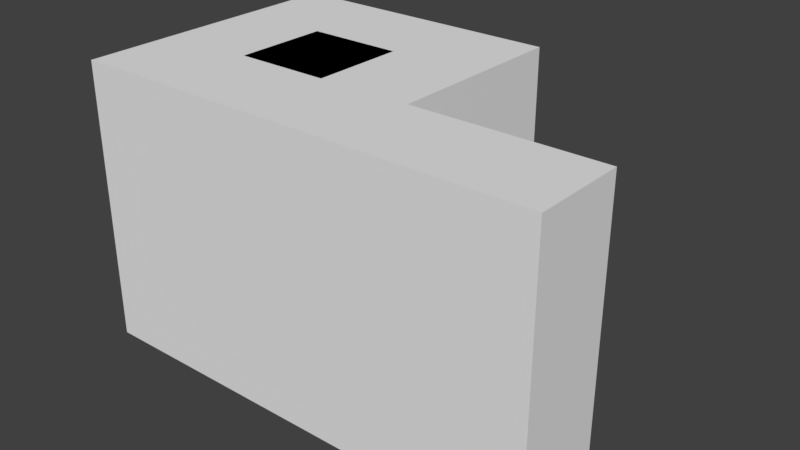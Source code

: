 # Source: Ammo.blend  (saved by Blender 2.78.0; exported with 4.5.12 LTS)
import bpy
from mathutils import Matrix  # noqa: F401  (used for matrix-valued properties, if any)

bpy.ops.wm.read_factory_settings(use_empty=True)
scene = bpy.context.scene
scene.name = 'Scene'

# ---- collections
col_collection_1 = bpy.data.collections.new('Collection 1'); scene.collection.children.link(col_collection_1)

# ---- materials (node trees are filled in below, after node groups)
mat_material = bpy.data.materials.new('Material')
mat_material.alpha_threshold = 0.0
mat_material.use_transparent_shadow = False
mat_material.diffuse_color = (0.0, 0.0, 0.0, 1.0)
mat_material.roughness = 0.5
mat_material.specular_intensity = 0.0
mat_material_001 = bpy.data.materials.new('Material.001')
mat_material_001.alpha_threshold = 0.0
mat_material_001.use_transparent_shadow = False
mat_material_001.roughness = 0.5
mat_material_001.specular_intensity = 0.0

# ---- material node trees

# ---- world
world_world = bpy.data.worlds.new('World'); scene.world = world_world
world_world.color = (0.05088, 0.05088, 0.05088)
world_world.use_sun_shadow = False
world_world.sun_shadow_jitter_overblur = 0.0
world_world.cycles.sampling_method = 'MANUAL'

# ---- meshes
me_cube_001 = bpy.data.meshes.new('Cube.001')
me_cube_001.from_pydata([(-1.0, -1.0, -1.0), (-1.0, 1.0, -1.0), (1.0, -1.0, -1.0), (1.0, 1.0, -1.0), (-1.0, -1.0, 1.0), (-1.0, 1.0, 1.0), (1.0, -1.0, 1.0), (1.0, 1.0, 1.0), (0.3333, -1.0, -1.0), (-0.3333, -1.0, -1.0), (-0.3333, 1.0, -1.0), (0.3333, 1.0, -1.0), (-0.3333, -1.0, 1.0), (0.3333, -1.0, 1.0), (0.3333, 1.0, 1.0), (-0.3333, 1.0, 1.0), (-1.0, -0.3333, -1.0), (-1.0, 0.3333, -1.0), (1.0, 0.3333, -1.0), (1.0, -0.3333, -1.0), (1.0, 0.3333, 1.0), (1.0, -0.3333, 1.0), (-1.0, 0.3333, 1.0), (-1.0, -0.3333, 1.0), (0.3333, 0.3333, 1.0), (0.3333, -0.3333, 1.0), (-0.3333, 0.3333, 1.0), (-0.3333, -0.3333, 1.0), (-0.3333, 0.3333, -1.0), (-0.3333, -0.3333, -1.0), (0.3333, 0.3333, -1.0), (0.3333, -0.3333, -1.0), (1.667, 1.0, -1.0), (1.667, 1.0, 1.0), (1.667, 0.3333, -1.0), (1.667, 0.3333, 1.0), (2.333, 1.0, -1.0), (2.333, 1.0, 1.0), (2.333, 0.3333, -1.0), (2.333, 0.3333, 1.0)], [], [(30, 11, 3, 18), (3, 7, 33, 32), (26, 15, 5, 22), (22, 5, 1, 17), (9, 12, 4, 0), (15, 10, 1, 5), (7, 3, 11, 14), (14, 11, 10, 15), (2, 6, 13, 8), (8, 13, 12, 9), (20, 7, 14, 24), (24, 14, 15, 26), (17, 1, 10, 28), (28, 10, 11, 30), (9, 29, 31, 8), (29, 28, 30, 31), (0, 16, 29, 9), (16, 17, 28, 29), (13, 25, 27, 12), (25, 24, 26, 27), (6, 21, 25, 13), (21, 20, 24, 25), (4, 23, 16, 0), (23, 22, 17, 16), (12, 27, 23, 4), (27, 26, 22, 23), (2, 19, 21, 6), (19, 18, 20, 21), (8, 31, 19, 2), (31, 30, 18, 19), (33, 35, 39, 37), (7, 20, 35, 33), (18, 3, 32, 34), (20, 18, 34, 35), (38, 36, 37, 39), (32, 33, 37, 36), (35, 34, 38, 39), (34, 32, 36, 38)])
me_cube_001.polygons.foreach_set('material_index', [1, 1, 1, 1, 1, 1, 1, 1, 1, 1, 1, 1, 1, 1, 1, 0, 1, 1, 1, 0, 1, 1, 1, 1, 1, 1, 1, 1, 1, 1, 1, 1, 1, 1, 1, 1, 1, 1])
me_cube_001.materials.append(mat_material)
me_cube_001.materials.append(mat_material_001)
me_cube_001.use_remesh_preserve_volume = False
me_cube_001.use_remesh_preserve_attributes = False
me_cube_001.use_mirror_vertex_groups = False
me_cube_001.update()

# ---- objects
ob_cube = bpy.data.objects.new('Cube', me_cube_001)

# ---- transforms, parenting, visibility, modifiers, constraints
ob_cube.location = (0.0, 0.0, 0.0)
ob_cube.rotation_euler = (-3.142, -0.0, 0.0)
ob_cube.lineart.crease_threshold = 0.0

# ---- collection membership
col_collection_1.objects.link(ob_cube)

# ---- scene / render settings (as saved in the file)
scene.frame_start = 1; scene.frame_end = 250; scene.frame_set(1)
scene.render.engine = 'BLENDER_EEVEE_NEXT'
scene.render.resolution_percentage = 50
scene.render.dither_intensity = 0.0
scene.cycles.use_denoising = False
scene.cycles.samples = 128
scene.cycles.sampling_pattern = 'TABULATED_SOBOL'
scene.cycles.light_sampling_threshold = 0.0
scene.cycles.use_adaptive_sampling = False
scene.cycles.use_light_tree = False
scene.cycles.blur_glossy = 0.0
scene.cycles.sample_clamp_indirect = 0.0
scene.view_settings.view_transform = 'Standard'
bpy.context.view_layer.update()

# ---- added for rendering (the .blend has no active camera and no usable light): camera, sun
cam_auto = bpy.data.cameras.new('AutoCamera')
cam_auto.lens = 50.0
cam_auto.sensor_width = 36.0
cam_auto.clip_end = 1000.0
ob_auto_camera = bpy.data.objects.new('AutoCamera', cam_auto)
scene.collection.objects.link(ob_auto_camera)
ob_auto_camera.location = (4.7114, -4.85369, 3.23579)
ob_auto_camera.rotation_euler = (1.09748, -7.21219e-08, 0.694738)
scene.camera = ob_auto_camera
light_auto_sun = bpy.data.lights.new('AutoSun', 'SUN')
light_auto_sun.energy = 3.0
light_auto_sun.angle = 0.0523599
ob_auto_sun = bpy.data.objects.new('AutoSun', light_auto_sun)
scene.collection.objects.link(ob_auto_sun)
ob_auto_sun.rotation_euler = (0.872665, 0.174533, 0.523599)
bpy.context.view_layer.update()
